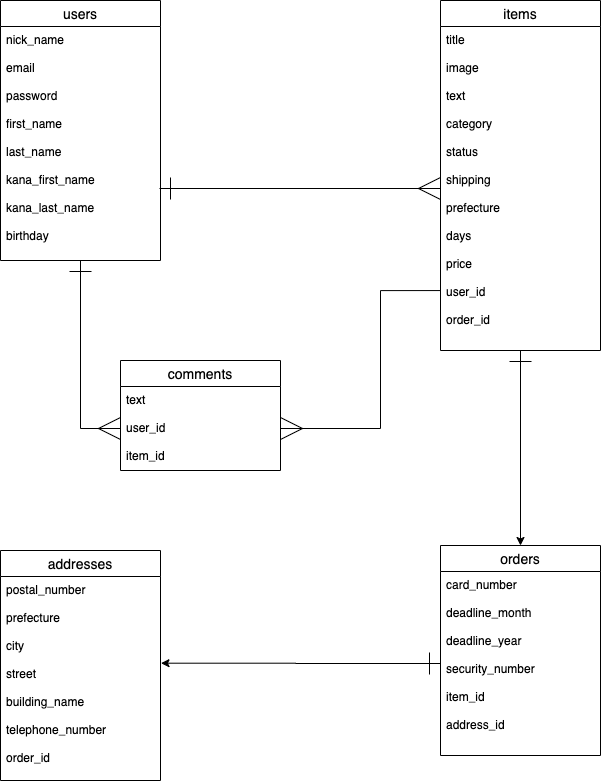

The diagram above was exported from draw.io. Its source (the exported page's mxGraphModel, read from the mxfile embedded in the PNG):
<mxGraphModel dx="994" dy="859" grid="1" gridSize="10" guides="1" tooltips="1" connect="1" arrows="1" fold="1" page="1" pageScale="1" pageWidth="827" pageHeight="1169" math="0" shadow="0">
  <root>
    <mxCell id="0" />
    <mxCell id="1" parent="0" />
    <mxCell id="15" style="edgeStyle=orthogonalEdgeStyle;rounded=0;orthogonalLoop=1;jettySize=auto;html=1;entryX=1;entryY=0.5;entryDx=0;entryDy=0;endArrow=ERmany;endFill=0;endSize=20;exitX=0;exitY=0.815;exitDx=0;exitDy=0;exitPerimeter=0;" parent="1" source="7" target="11" edge="1">
      <mxGeometry relative="1" as="geometry">
        <mxPoint x="520" y="508" as="sourcePoint" />
        <Array as="points">
          <mxPoint x="500" y="370" />
          <mxPoint x="500" y="508" />
        </Array>
      </mxGeometry>
    </mxCell>
    <mxCell id="25" style="edgeStyle=orthogonalEdgeStyle;rounded=0;orthogonalLoop=1;jettySize=auto;html=1;entryX=0.5;entryY=0;entryDx=0;entryDy=0;startArrow=ERone;startFill=0;startSize=20;" edge="1" parent="1" source="6" target="17">
      <mxGeometry relative="1" as="geometry" />
    </mxCell>
    <mxCell id="6" value="items" style="swimlane;fontStyle=0;childLayout=stackLayout;horizontal=1;startSize=26;horizontalStack=0;resizeParent=1;resizeParentMax=0;resizeLast=0;collapsible=1;marginBottom=0;align=center;fontSize=14;" parent="1" vertex="1">
      <mxGeometry x="560" y="80" width="160" height="350" as="geometry" />
    </mxCell>
    <mxCell id="7" value="title&#10;&#10;image&#10;&#10;text&#10;&#10;category&#10;&#10;status&#10;&#10;shipping&#10;&#10;prefecture&#10;&#10;days&#10;&#10;price&#10;&#10;user_id&#10;&#10;order_id" style="text;strokeColor=none;fillColor=none;spacingLeft=4;spacingRight=4;overflow=hidden;rotatable=0;points=[[0,0.5],[1,0.5]];portConstraint=eastwest;fontSize=12;" parent="6" vertex="1">
      <mxGeometry y="26" width="160" height="324" as="geometry" />
    </mxCell>
    <mxCell id="16" style="edgeStyle=orthogonalEdgeStyle;rounded=0;orthogonalLoop=1;jettySize=auto;html=1;entryX=0;entryY=0.5;entryDx=0;entryDy=0;endArrow=ERmany;endFill=0;endSize=20;startSize=20;startArrow=ERone;startFill=0;" parent="1" source="2" target="11" edge="1">
      <mxGeometry relative="1" as="geometry" />
    </mxCell>
    <mxCell id="2" value="users" style="swimlane;fontStyle=0;childLayout=stackLayout;horizontal=1;startSize=26;horizontalStack=0;resizeParent=1;resizeParentMax=0;resizeLast=0;collapsible=1;marginBottom=0;align=center;fontSize=14;" parent="1" vertex="1">
      <mxGeometry x="120" y="80" width="160" height="260" as="geometry" />
    </mxCell>
    <mxCell id="3" value="nick_name&#10;&#10;email&#10;&#10;password&#10;&#10;first_name&#10;&#10;last_name&#10;&#10;kana_first_name&#10;&#10;kana_last_name&#10;&#10;birthday" style="text;strokeColor=none;fillColor=none;spacingLeft=4;spacingRight=4;overflow=hidden;rotatable=0;points=[[0,0.5],[1,0.5]];portConstraint=eastwest;fontSize=12;" parent="2" vertex="1">
      <mxGeometry y="26" width="160" height="234" as="geometry" />
    </mxCell>
    <mxCell id="14" style="edgeStyle=orthogonalEdgeStyle;rounded=0;orthogonalLoop=1;jettySize=auto;html=1;entryX=0;entryY=0.5;entryDx=0;entryDy=0;endArrow=ERmany;endFill=0;endSize=20;startSize=20;startArrow=ERone;startFill=0;" parent="1" target="7" edge="1">
      <mxGeometry relative="1" as="geometry">
        <mxPoint x="279" y="268" as="sourcePoint" />
        <Array as="points">
          <mxPoint x="279" y="268" />
        </Array>
      </mxGeometry>
    </mxCell>
    <mxCell id="21" value="addresses" style="swimlane;fontStyle=0;childLayout=stackLayout;horizontal=1;startSize=26;horizontalStack=0;resizeParent=1;resizeParentMax=0;resizeLast=0;collapsible=1;marginBottom=0;align=center;fontSize=14;" vertex="1" parent="1">
      <mxGeometry x="120" y="630" width="160" height="230" as="geometry" />
    </mxCell>
    <mxCell id="22" value="postal_number&#10;&#10;prefecture&#10;&#10;city&#10;&#10;street&#10;&#10;building_name&#10;&#10;telephone_number&#10;&#10;order_id" style="text;strokeColor=none;fillColor=none;spacingLeft=4;spacingRight=4;overflow=hidden;rotatable=0;points=[[0,0.5],[1,0.5]];portConstraint=eastwest;fontSize=12;" vertex="1" parent="21">
      <mxGeometry y="26" width="160" height="204" as="geometry" />
    </mxCell>
    <mxCell id="17" value="orders" style="swimlane;fontStyle=0;childLayout=stackLayout;horizontal=1;startSize=26;horizontalStack=0;resizeParent=1;resizeParentMax=0;resizeLast=0;collapsible=1;marginBottom=0;align=center;fontSize=14;" vertex="1" parent="1">
      <mxGeometry x="560" y="625" width="160" height="210" as="geometry" />
    </mxCell>
    <mxCell id="18" value="card_number&#10;&#10;deadline_month&#10;&#10;deadline_year&#10;&#10;security_number&#10;&#10;item_id&#10;&#10;address_id" style="text;strokeColor=none;fillColor=none;spacingLeft=4;spacingRight=4;overflow=hidden;rotatable=0;points=[[0,0.5],[1,0.5]];portConstraint=eastwest;fontSize=12;" vertex="1" parent="17">
      <mxGeometry y="26" width="160" height="184" as="geometry" />
    </mxCell>
    <mxCell id="26" style="edgeStyle=orthogonalEdgeStyle;rounded=0;orthogonalLoop=1;jettySize=auto;html=1;entryX=1.003;entryY=0.425;entryDx=0;entryDy=0;entryPerimeter=0;startArrow=ERone;startFill=0;startSize=20;" edge="1" parent="1" source="18" target="22">
      <mxGeometry relative="1" as="geometry" />
    </mxCell>
    <mxCell id="10" value="comments" style="swimlane;fontStyle=0;childLayout=stackLayout;horizontal=1;startSize=26;horizontalStack=0;resizeParent=1;resizeParentMax=0;resizeLast=0;collapsible=1;marginBottom=0;align=center;fontSize=14;" parent="1" vertex="1">
      <mxGeometry x="240" y="440" width="160" height="110" as="geometry" />
    </mxCell>
    <mxCell id="11" value="text&#10;&#10;user_id&#10;&#10;item_id" style="text;strokeColor=none;fillColor=none;spacingLeft=4;spacingRight=4;overflow=hidden;rotatable=0;points=[[0,0.5],[1,0.5]];portConstraint=eastwest;fontSize=12;" parent="10" vertex="1">
      <mxGeometry y="26" width="160" height="84" as="geometry" />
    </mxCell>
  </root>
</mxGraphModel>